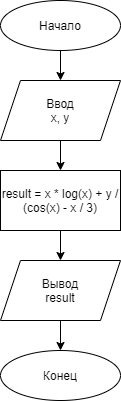

The diagram above was exported from draw.io. Its source (the exported page's mxGraphModel, read from the mxfile embedded in the PNG):
<mxGraphModel dx="460" dy="813" grid="1" gridSize="10" guides="1" tooltips="1" connect="1" arrows="1" fold="1" page="1" pageScale="1" pageWidth="827" pageHeight="1169" math="0" shadow="0">
  <root>
    <mxCell id="0" />
    <mxCell id="1" parent="0" />
    <mxCell id="lm1weoTjMq0yYzhDO89t-8" style="edgeStyle=orthogonalEdgeStyle;rounded=0;orthogonalLoop=1;jettySize=auto;html=1;exitX=0.5;exitY=1;exitDx=0;exitDy=0;entryX=0.5;entryY=0;entryDx=0;entryDy=0;" edge="1" parent="1" source="lm1weoTjMq0yYzhDO89t-2" target="lm1weoTjMq0yYzhDO89t-3">
      <mxGeometry relative="1" as="geometry" />
    </mxCell>
    <mxCell id="lm1weoTjMq0yYzhDO89t-2" value="Начало" style="ellipse;whiteSpace=wrap;html=1;" vertex="1" parent="1">
      <mxGeometry x="354" y="60" width="120" height="50" as="geometry" />
    </mxCell>
    <mxCell id="lm1weoTjMq0yYzhDO89t-9" style="edgeStyle=orthogonalEdgeStyle;rounded=0;orthogonalLoop=1;jettySize=auto;html=1;exitX=0.5;exitY=1;exitDx=0;exitDy=0;entryX=0.5;entryY=0;entryDx=0;entryDy=0;" edge="1" parent="1" source="lm1weoTjMq0yYzhDO89t-3" target="lm1weoTjMq0yYzhDO89t-4">
      <mxGeometry relative="1" as="geometry" />
    </mxCell>
    <mxCell id="lm1weoTjMq0yYzhDO89t-3" value="Ввод&lt;br&gt;x, y" style="shape=parallelogram;perimeter=parallelogramPerimeter;whiteSpace=wrap;html=1;fixedSize=1;" vertex="1" parent="1">
      <mxGeometry x="354" y="140" width="120" height="60" as="geometry" />
    </mxCell>
    <mxCell id="lm1weoTjMq0yYzhDO89t-10" style="edgeStyle=orthogonalEdgeStyle;rounded=0;orthogonalLoop=1;jettySize=auto;html=1;exitX=0.5;exitY=1;exitDx=0;exitDy=0;entryX=0.5;entryY=0;entryDx=0;entryDy=0;" edge="1" parent="1" source="lm1weoTjMq0yYzhDO89t-4" target="lm1weoTjMq0yYzhDO89t-5">
      <mxGeometry relative="1" as="geometry" />
    </mxCell>
    <mxCell id="lm1weoTjMq0yYzhDO89t-4" value="result = x * log(x) + y / (cos(x) - x / 3)" style="rounded=0;whiteSpace=wrap;html=1;" vertex="1" parent="1">
      <mxGeometry x="354" y="230" width="120" height="60" as="geometry" />
    </mxCell>
    <mxCell id="lm1weoTjMq0yYzhDO89t-11" style="edgeStyle=orthogonalEdgeStyle;rounded=0;orthogonalLoop=1;jettySize=auto;html=1;exitX=0.5;exitY=1;exitDx=0;exitDy=0;entryX=0.5;entryY=0;entryDx=0;entryDy=0;" edge="1" parent="1" source="lm1weoTjMq0yYzhDO89t-5" target="lm1weoTjMq0yYzhDO89t-7">
      <mxGeometry relative="1" as="geometry" />
    </mxCell>
    <mxCell id="lm1weoTjMq0yYzhDO89t-5" value="Вывод&lt;br&gt;result" style="shape=parallelogram;perimeter=parallelogramPerimeter;whiteSpace=wrap;html=1;fixedSize=1;" vertex="1" parent="1">
      <mxGeometry x="354" y="320" width="120" height="60" as="geometry" />
    </mxCell>
    <mxCell id="lm1weoTjMq0yYzhDO89t-7" value="Конец" style="ellipse;whiteSpace=wrap;html=1;" vertex="1" parent="1">
      <mxGeometry x="354" y="410" width="120" height="50" as="geometry" />
    </mxCell>
  </root>
</mxGraphModel>